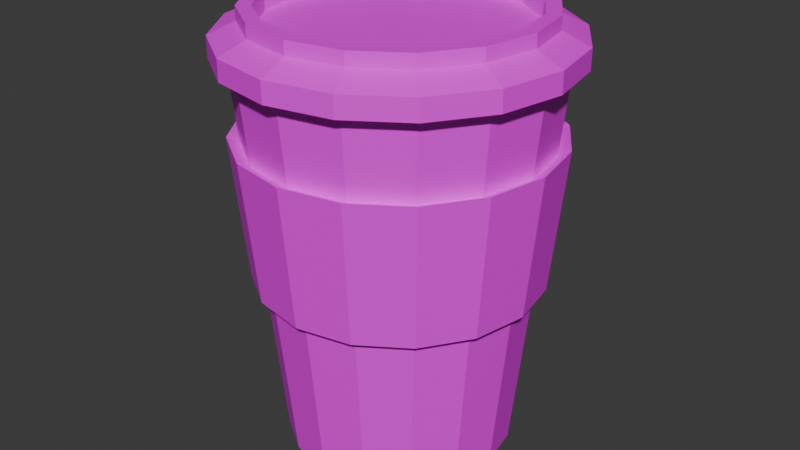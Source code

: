 # Source: jakiskubekzkawaczyczyms.blend  (saved by Blender 4.1.24; exported with 4.5.12 LTS)
import bpy
from mathutils import Matrix  # noqa: F401  (used for matrix-valued properties, if any)

bpy.ops.wm.read_factory_settings(use_empty=True)
scene = bpy.context.scene
scene.name = 'Scene'

# ---- collections
col_collection = bpy.data.collections.new('Collection'); scene.collection.children.link(col_collection)

# ---- images (referenced by path relative to the original .blend; pixels are not part of the script)
import os
ASSET_DIR = os.environ.get("B2B_ASSET_DIR", "")  # directory of the original .blend (textures are referenced by path, not embedded)
HERE = os.path.dirname(os.path.abspath(__file__))  # packed textures are extracted next to this script under _unpacked/

def load_image(name, relpath, width, height, colorspace="sRGB"):
    """Load a texture the original file referenced (path relative to the .blend, or extracted next to this script)."""
    p = next((c for c in (os.path.join(HERE, relpath), os.path.join(ASSET_DIR, relpath)) if relpath and os.path.exists(c)), "")
    if p:
        img = bpy.data.images.load(p, check_existing=True)
        img.name = name
    else:  # same state as the original file: an image datablock whose file is absent (Cycles renders it pink)
        img = bpy.data.images.new(name, width, height)
        img.source = "FILE"
        img.filepath = "//" + (relpath or name)
    img.colorspace_settings.name = colorspace
    return img
img_kubek_png = load_image('kubek.png', 'kubek.png', 1024, 1024, 'sRGB')

# ---- materials (node trees are filled in below, after node groups)
mat_kubek_001 = bpy.data.materials.new('kubek.001')
mat_kubek_001.use_transparent_shadow = False

# ---- material node trees
mat_kubek_001.use_nodes = True; mat_kubek_001.node_tree.nodes.clear()
_N = mat_kubek_001.node_tree.nodes; _L = mat_kubek_001.node_tree.links
n0 = _N.new('ShaderNodeBsdfPrincipled'); n0.name = 'Principled BSDF'; n0.location = (10, 300)
n1 = _N.new('ShaderNodeOutputMaterial'); n1.name = 'Material Output'; n1.location = (300, 300)
n2 = _N.new('ShaderNodeTexImage'); n2.name = 'Image Texture'; n2.location = (-280, 280)
n2.image = img_kubek_png
_L.new(n0.outputs[0], n1.inputs[0])
_L.new(n2.outputs[0], n0.inputs[0])
n1.is_active_output = True

# ---- world
world_world = bpy.data.worlds.new('World'); scene.world = world_world
world_world.use_nodes = True; world_world.node_tree.nodes.clear()
_N = world_world.node_tree.nodes; _L = world_world.node_tree.links
n0 = _N.new('ShaderNodeOutputWorld'); n0.name = 'World Output'; n0.location = (300, 300)
n1 = _N.new('ShaderNodeBackground'); n1.name = 'Background'; n1.location = (10, 300)
n1.inputs[0].default_value = (0.05088, 0.05088, 0.05088, 1.0)
_L.new(n1.outputs[0], n0.inputs[0])
n0.is_active_output = True
world_world.color = (0.05088, 0.05088, 0.05088)
world_world.use_sun_shadow = False
world_world.sun_shadow_jitter_overblur = 0.0

# ---- meshes
me_cylinder_001 = bpy.data.meshes.new('Cylinder.001')
me_cylinder_001.from_pydata([(0.0, 1.0, -1.0), (5.122e-09, 1.264, 0.986), (0.3827, 0.9239, -1.0), (0.4835, 1.167, 0.986), (0.7071, 0.7071, -1.0), (0.8935, 0.8935, 0.986), (0.9239, 0.3827, -1.0), (1.167, 0.4835, 0.986), (1.0, 0.0, -1.0), (1.264, 3.841e-09, 0.986), (0.9239, -0.3827, -1.0), (1.167, -0.4835, 0.986), (0.7071, -0.7071, -1.0), (0.8935, -0.8935, 0.986), (0.3827, -0.9239, -1.0), (0.4835, -1.167, 0.986), (0.0, -1.0, -1.0), (5.122e-09, -1.264, 0.986), (-0.3827, -0.9239, -1.0), (-0.4835, -1.167, 0.986), (-0.7071, -0.7071, -1.0), (-0.8935, -0.8935, 0.986), (-0.9239, -0.3827, -1.0), (-1.167, -0.4835, 0.986), (-1.0, 0.0, -1.0), (-1.264, 3.841e-09, 0.986), (-0.9239, 0.3827, -1.0), (-1.167, 0.4835, 0.986), (-0.7071, 0.7071, -1.0), (-0.8935, 0.8935, 0.986), (-0.3827, 0.9239, -1.0), (-0.4835, 1.167, 0.986), (2.362e-09, 1.159, -0.07763), (4.069e-09, 1.273, 0.589), (0.4872, 1.176, 0.589), (0.4433, 1.07, -0.07763), (0.9002, 0.9002, 0.589), (0.8192, 0.8192, -0.07763), (1.176, 0.4872, 0.589), (1.07, 0.4433, -0.07763), (1.273, 3.052e-09, 0.589), (1.159, 1.772e-09, -0.07763), (1.176, -0.4872, 0.589), (1.07, -0.4433, -0.07763), (0.9002, -0.9002, 0.589), (0.8192, -0.8192, -0.07763), (0.4872, -1.176, 0.589), (0.4433, -1.07, -0.07763), (4.069e-09, -1.273, 0.589), (2.362e-09, -1.159, -0.07763), (-0.4872, -1.176, 0.589), (-0.4433, -1.07, -0.07763), (-0.9002, -0.9002, 0.589), (-0.8192, -0.8192, -0.07763), (-1.176, -0.4872, 0.589), (-1.07, -0.4433, -0.07763), (-1.273, 3.052e-09, 0.589), (-1.159, 1.772e-09, -0.07763), (-1.176, 0.4872, 0.589), (-1.07, 0.4433, -0.07763), (-0.9002, 0.9002, 0.589), (-0.8192, 0.8192, -0.07763), (-0.4872, 1.176, 0.589), (-0.4433, 1.07, -0.07763), (1.407e-09, 1.254, -0.1051), (3.254e-09, 1.378, 0.6165), (0.5273, 1.273, 0.6165), (0.4798, 1.158, -0.1051), (0.9743, 0.9743, 0.6165), (0.8866, 0.8866, -0.1051), (1.273, 0.5273, 0.6165), (1.158, 0.4798, -0.1051), (1.378, 5.756e-09, 0.6165), (1.254, 4.37e-09, -0.1051), (1.273, -0.5273, 0.6165), (1.158, -0.4798, -0.1051), (0.9743, -0.9743, 0.6165), (0.8866, -0.8866, -0.1051), (0.5273, -1.273, 0.6165), (0.4798, -1.158, -0.1051), (3.254e-09, -1.378, 0.6165), (1.407e-09, -1.254, -0.1051), (-0.5273, -1.273, 0.6165), (-0.4798, -1.158, -0.1051), (-0.9743, -0.9743, 0.6165), (-0.8866, -0.8866, -0.1051), (-1.273, -0.5273, 0.6165), (-1.158, -0.4798, -0.1051), (-1.378, 5.756e-09, 0.6165), (-1.254, 4.37e-09, -0.1051), (-1.273, 0.5273, 0.6165), (-1.158, 0.4798, -0.1051), (-0.9743, 0.9743, 0.6165), (-0.8866, 0.8866, -0.1051), (-0.5273, 1.273, 0.6165), (-0.4798, 1.158, -0.1051), (0.5142, 1.241, 1.0), (5.122e-09, 1.344, 1.0), (0.9501, 0.9501, 1.0), (1.241, 0.5142, 1.0), (1.344, 3.841e-09, 1.0), (1.241, -0.5142, 1.0), (0.9501, -0.9501, 1.0), (0.5142, -1.241, 1.0), (5.122e-09, -1.344, 1.0), (-0.5142, -1.241, 1.0), (-0.9501, -0.9501, 1.0), (-1.241, -0.5142, 1.0), (-1.344, 3.841e-09, 1.0), (-1.241, 0.5142, 1.0), (-0.9501, 0.9501, 1.0), (-0.5142, 1.241, 1.0), (0.3708, 0.8952, -0.8188), (6.632e-08, 0.9689, -0.8188), (0.6851, 0.6851, -0.8188), (0.8952, 0.3708, -0.8188), (0.9689, 1.208e-09, -0.8188), (0.8952, -0.3708, -0.8188), (0.6851, -0.6851, -0.8188), (0.3708, -0.8952, -0.8188), (6.632e-08, -0.9689, -0.8188), (-0.3708, -0.8952, -0.8188), (-0.6851, -0.6851, -0.8188), (-0.8952, -0.3708, -0.8188), (-0.9689, 1.208e-09, -0.8188), (-0.8952, 0.3708, -0.8188), (-0.6851, 0.6851, -0.8188), (-0.3708, 0.8952, -0.8188), (0.4742, 1.145, 1.162), (-1.042e-09, 1.239, 1.162), (-2.632e-09, 1.471, 1.1), (-2.632e-09, 1.471, 0.9954), (0.5629, 1.359, 1.1), (0.5629, 1.359, 0.9954), (1.04, 1.04, 1.1), (1.04, 1.04, 0.9954), (1.359, 0.5629, 1.1), (1.359, 0.5629, 0.9954), (1.471, -3.509e-09, 1.1), (1.471, -3.509e-09, 0.9954), (1.359, -0.5629, 1.1), (1.359, -0.5629, 0.9954), (1.04, -1.04, 1.1), (1.04, -1.04, 0.9954), (0.5629, -1.359, 1.1), (0.5629, -1.359, 0.9954), (-2.632e-09, -1.471, 1.1), (-2.632e-09, -1.471, 0.9954), (-0.5629, -1.359, 1.1), (-0.5629, -1.359, 0.9954), (-1.04, -1.04, 1.1), (-1.04, -1.04, 0.9954), (-1.359, -0.5629, 1.1), (-1.359, -0.5629, 0.9954), (-1.471, -3.509e-09, 1.1), (-1.471, -3.509e-09, 0.9954), (-1.359, 0.5629, 1.1), (-1.359, 0.5629, 0.9954), (-1.04, 1.04, 1.1), (-1.04, 1.04, 0.9954), (-0.5629, 1.359, 1.1), (-0.5629, 1.359, 0.9954), (0.8762, 0.8762, 1.162), (1.145, 0.4742, 1.162), (1.239, -1.781e-09, 1.162), (1.145, -0.4742, 1.162), (0.8762, -0.8762, 1.162), (0.4742, -1.145, 1.162), (-1.042e-09, -1.239, 1.162), (-0.4742, -1.145, 1.162), (-0.8762, -0.8762, 1.162), (-1.145, -0.4742, 1.162), (-1.239, -1.781e-09, 1.162), (-1.145, 0.4742, 1.162), (-0.8762, 0.8762, 1.162), (-0.4742, 1.145, 1.162), (-0.4167, 1.049, 1.23), (-0.01656, 1.129, 1.23), (-0.7885, 0.7885, 1.23), (-1.03, 0.4268, 1.23), (-1.115, -1.781e-09, 1.23), (-1.03, -0.4268, 1.23), (-0.7885, -0.7885, 1.23), (-0.4268, -1.03, 1.23), (-1.042e-09, -1.115, 1.23), (0.4268, -1.03, 1.23), (0.7885, -0.7885, 1.23), (1.03, -0.4268, 1.23), (1.115, -1.781e-09, 1.23), (1.03, 0.4268, 1.23), (0.7885, 0.7885, 1.23), (0.4268, 1.03, 1.23), (-0.4512, 1.132, 1.23), (-0.01656, 1.219, 1.23), (-0.8762, 0.8762, 1.23), (-1.145, 0.4742, 1.23), (-1.239, -1.781e-09, 1.23), (-1.145, -0.4742, 1.23), (-0.8762, -0.8762, 1.23), (-0.4742, -1.145, 1.23), (-1.042e-09, -1.239, 1.23), (0.4742, -1.145, 1.23), (0.8762, -0.8762, 1.23), (1.145, -0.4742, 1.23), (1.239, -1.781e-09, 1.23), (1.145, 0.4742, 1.23), (0.8762, 0.8762, 1.23), (0.4742, 1.145, 1.23), (-0.4268, 1.03, 1.133), (3.505e-09, 1.115, 1.133), (-0.7885, 0.7885, 1.133), (-1.03, 0.4268, 1.133), (-1.115, -1.781e-09, 1.133), (-1.03, -0.4268, 1.133), (-0.7885, -0.7885, 1.133), (-0.4268, -1.03, 1.133), (3.505e-09, -1.115, 1.133), (0.4268, -1.03, 1.133), (0.7885, -0.7885, 1.133), (1.03, -0.4268, 1.133), (1.115, -1.781e-09, 1.133), (1.03, 0.4268, 1.133), (0.7885, 0.7885, 1.133), (0.4268, 1.03, 1.133), (-0.4742, 1.145, 1.23), (-1.042e-09, 1.239, 1.23), (-0.4268, 1.03, 1.23), (-1.042e-09, 1.115, 1.23), (-0.426, 1.132, 1.256), (-0.03979, 1.209, 1.256), (-0.3953, 1.058, 1.256), (-0.03979, 1.129, 1.256)], [], [(33, 97, 96, 34), (34, 96, 98, 36), (36, 98, 99, 38), (38, 99, 100, 40), (40, 100, 101, 42), (42, 101, 102, 44), (44, 102, 103, 46), (46, 103, 104, 48), (48, 104, 105, 50), (50, 105, 106, 52), (52, 106, 107, 54), (54, 107, 108, 56), (56, 108, 109, 58), (58, 109, 110, 60), (5, 3, 112, 114), (60, 110, 111, 62), (62, 111, 97, 33), (0, 2, 4, 6, 8, 10, 12, 14, 16, 18, 20, 22, 24, 26, 28, 30), (30, 63, 32, 0), (48, 50, 82, 80), (28, 61, 63, 30), (37, 35, 67, 69), (26, 59, 61, 28), (62, 33, 65, 94), (24, 57, 59, 26), (51, 49, 81, 83), (22, 55, 57, 24), (36, 38, 70, 68), (20, 53, 55, 22), (32, 63, 95, 64), (18, 51, 53, 20), (50, 52, 84, 82), (16, 49, 51, 18), (39, 37, 69, 71), (14, 47, 49, 16), (53, 51, 83, 85), (12, 45, 47, 14), (38, 40, 72, 70), (10, 43, 45, 12), (52, 54, 86, 84), (8, 41, 43, 10), (41, 39, 71, 73), (6, 39, 41, 8), (55, 53, 85, 87), (4, 37, 39, 6), (40, 42, 74, 72), (2, 35, 37, 4), (54, 56, 88, 86), (0, 32, 35, 2), (43, 41, 73, 75), (95, 94, 65, 64), (93, 92, 94, 95), (91, 90, 92, 93), (89, 88, 90, 91), (87, 86, 88, 89), (85, 84, 86, 87), (83, 82, 84, 85), (81, 80, 82, 83), (79, 78, 80, 81), (77, 76, 78, 79), (75, 74, 76, 77), (73, 72, 74, 75), (71, 70, 72, 73), (69, 68, 70, 71), (67, 66, 68, 69), (64, 65, 66, 67), (63, 61, 93, 95), (34, 36, 68, 66), (49, 47, 79, 81), (60, 62, 94, 92), (35, 32, 64, 67), (46, 48, 80, 78), (61, 59, 91, 93), (33, 34, 66, 65), (47, 45, 77, 79), (58, 60, 92, 90), (44, 46, 78, 76), (59, 57, 89, 91), (45, 43, 75, 77), (56, 58, 90, 88), (42, 44, 76, 74), (57, 55, 87, 89), (1, 3, 96, 97), (3, 5, 98, 96), (5, 7, 99, 98), (7, 9, 100, 99), (9, 11, 101, 100), (11, 13, 102, 101), (13, 15, 103, 102), (15, 17, 104, 103), (17, 19, 105, 104), (19, 21, 106, 105), (21, 23, 107, 106), (23, 25, 108, 107), (25, 27, 109, 108), (27, 29, 110, 109), (29, 31, 111, 110), (31, 1, 97, 111), (112, 113, 127, 126, 125, 124, 123, 122, 121, 120, 119, 118, 117, 116, 115, 114), (21, 19, 121, 122), (7, 5, 114, 115), (23, 21, 122, 123), (9, 7, 115, 116), (25, 23, 123, 124), (11, 9, 116, 117), (27, 25, 124, 125), (13, 11, 117, 118), (29, 27, 125, 126), (15, 13, 118, 119), (31, 29, 126, 127), (17, 15, 119, 120), (3, 1, 113, 112), (1, 31, 127, 113), (19, 17, 120, 121), (175, 224, 225, 129), (150, 170, 171, 152), (130, 132, 133, 131), (164, 204, 203, 165), (144, 167, 168, 146), (132, 134, 135, 133), (170, 198, 197, 171), (130, 129, 128, 132), (134, 136, 137, 135), (173, 195, 194, 174), (138, 164, 165, 140), (136, 138, 139, 137), (129, 225, 207, 128), (132, 128, 162, 134), (138, 140, 141, 139), (163, 205, 204, 164), (158, 174, 175, 160), (140, 142, 143, 141), (166, 202, 201, 167), (152, 171, 172, 154), (142, 144, 145, 143), (169, 199, 198, 170), (146, 168, 169, 148), (144, 146, 147, 145), (172, 196, 195, 173), (140, 165, 166, 142), (146, 148, 149, 147), (162, 206, 205, 163), (134, 162, 163, 136), (148, 150, 151, 149), (165, 203, 202, 166), (154, 172, 173, 156), (150, 152, 153, 151), (168, 200, 199, 169), (148, 169, 170, 150), (152, 154, 155, 153), (171, 197, 196, 172), (142, 166, 167, 144), (154, 156, 157, 155), (180, 212, 211, 179), (136, 163, 164, 138), (156, 158, 159, 157), (133, 135, 137, 139, 141, 143, 145, 147, 149, 151, 153, 155, 157, 159, 161, 131), (174, 194, 224, 175), (158, 160, 161, 159), (167, 201, 200, 168), (156, 173, 174, 158), (160, 130, 131, 161), (160, 175, 129, 130), (128, 207, 206, 162), (176, 230, 228, 192), (226, 224, 194, 178), (178, 194, 195, 179), (179, 195, 196, 180), (180, 196, 197, 181), (181, 197, 198, 182), (182, 198, 199, 183), (183, 199, 200, 184), (184, 200, 201, 185), (185, 201, 202, 186), (186, 202, 203, 187), (187, 203, 204, 188), (188, 204, 205, 189), (189, 205, 206, 190), (190, 206, 207, 191), (191, 207, 225, 227), (209, 208, 210, 211, 212, 213, 214, 215, 216, 217, 218, 219, 220, 221, 222, 223), (188, 220, 219, 187), (181, 213, 212, 180), (189, 221, 220, 188), (182, 214, 213, 181), (190, 222, 221, 189), (183, 215, 214, 182), (191, 223, 222, 190), (184, 216, 215, 183), (226, 208, 209, 227), (227, 209, 223, 191), (185, 217, 216, 184), (178, 210, 208, 226), (186, 218, 217, 185), (179, 211, 210, 178), (187, 219, 218, 186), (193, 225, 224, 192), (176, 226, 227, 177), (177, 227, 225, 193), (192, 224, 226, 176), (231, 229, 228, 230), (177, 231, 230, 176), (193, 229, 231, 177), (192, 228, 229, 193)])
_uv = me_cylinder_001.uv_layers.new(name='UVMap')
_uv.uv.foreach_set('vector', [0.726, 0.5598, 0.3232, 0.5539, 0.2796, 0.4963, 0.7241, 0.9487, 0.7241, 0.9487, 0.2796, 0.4963, 0.8411, 0.8674, 0.04743, 0.7126, 0.04743, 0.7126, 0.8411, 0.8674, 0.9423, 0.538, 0.04545, 0.4963, 0.04545, 0.4963, 0.9423, 0.538, 0.978, 0.4904, 0.04545, 0.9785, 0.04545, 0.9785, 0.978, 0.4904, 0.1982, 0.9904, 0.9384, 0.4864, 0.9384, 0.4864, 0.1982, 0.9904, 0.9761, 0.6372, 0.3669, 0.4943, 0.3669, 0.4943, 0.9761, 0.6372, 0.9701, 0.8793, 0.3371, 0.9765, 0.3371, 0.9765, 0.9701, 0.8793, 0.09307, 0.9071, 0.9265, 0.9864, 0.9265, 0.9864, 0.09307, 0.9071, 0.7796, 0.9884, 0.8987, 0.5102, 0.8987, 0.5102, 0.7796, 0.9884, 0.3312, 0.4983, 0.9403, 0.6491, 0.9403, 0.6491, 0.3312, 0.4983, 0.06529, 0.8317, 0.4403, 0.9765, 0.4403, 0.9765, 0.06529, 0.8317, 0.1665, 0.9229, 0.9225, 0.784, 0.9225, 0.784, 0.1665, 0.9229, 0.4086, 0.9071, 0.1129, 0.5797, 0.1129, 0.5797, 0.4086, 0.9071, 0.8034, 0.6312, 0.1546, 0.7662, 0.4096, 0.4096, 0.3364, 0.4585, 0.3364, 0.4585, 0.4096, 0.4096, 0.1546, 0.7662, 0.8034, 0.6312, 0.1149, 0.5181, 0.7717, 0.5023, 0.7717, 0.5023, 0.1149, 0.5181, 0.3232, 0.5539, 0.726, 0.5598, 0.5, 0.505, 0.5, 0.505, 0.5, 0.505, 0.5, 0.505, 0.5, 0.505, 0.5, 0.505, 0.5, 0.505, 0.5, 0.505, 0.5, 0.505, 0.5, 0.505, 0.5, 0.505, 0.5, 0.505, 0.5, 0.505, 0.5, 0.505, 0.5, 0.505, 0.5, 0.505, 0.9503, 0.7225, 0.1387, 0.9706, 0.982, 0.5797, 0.6328, 0.8515, 0.5, 0.4699, 0.4977, 0.4699, 0.4977, 0.4699, 0.5, 0.4699, 0.4284, 0.4844, 0.9523, 0.8118, 0.1387, 0.9706, 0.9503, 0.7225, 0.5138, 0.4638, 0.5161, 0.4638, 0.5161, 0.4638, 0.5138, 0.4638, 0.7796, 0.5697, 0.3094, 0.8356, 0.9523, 0.8118, 0.4284, 0.4844, 0.4839, 0.4699, 0.4816, 0.4699, 0.4816, 0.4699, 0.4839, 0.4699, 0.4998, 0.8912, 0.1089, 0.8257, 0.3094, 0.8356, 0.7796, 0.5697, 0.4375, 0.7306, 0.5, 0.7306, 0.5, 0.7306, 0.4375, 0.7306, 0.08117, 0.6392, 0.5316, 0.8495, 0.1089, 0.8257, 0.4998, 0.8912, 0.5138, 0.4699, 0.5115, 0.4699, 0.5115, 0.4699, 0.5138, 0.4699, 0.351, 0.7245, 0.9681, 0.9587, 0.5316, 0.8495, 0.08117, 0.6392, 0.4816, 0.4638, 0.4839, 0.4638, 0.4839, 0.4638, 0.4816, 0.4638, 0.3113, 0.9924, 0.07918, 0.9725, 0.9681, 0.9587, 0.351, 0.7245, 0.4977, 0.4699, 0.4954, 0.4699, 0.4954, 0.4699, 0.4977, 0.4699, 0.3593, 0.7301, 0.5597, 0.7797, 0.7105, 0.5694, 0.272, 0.5952, 0.5115, 0.4638, 0.5138, 0.4638, 0.5138, 0.4638, 0.5115, 0.4638, 0.4701, 0.6114, 0.3292, 0.5955, 0.3014, 0.788, 0.05339, 0.8614, 0.4954, 0.4638, 0.4977, 0.4638, 0.4977, 0.4638, 0.4954, 0.4638, 0.6427, 0.6273, 0.5455, 0.5241, 0.3292, 0.5955, 0.4701, 0.6114, 0.5115, 0.4699, 0.5092, 0.4699, 0.5092, 0.4699, 0.5115, 0.4699, 0.1526, 0.8555, 0.4641, 0.8118, 0.5455, 0.5241, 0.6427, 0.6273, 0.4954, 0.4699, 0.4931, 0.4699, 0.4931, 0.4699, 0.4954, 0.4699, 0.8451, 0.5023, 0.5931, 0.6511, 0.4641, 0.8118, 0.1526, 0.8555, 0.5092, 0.4638, 0.5115, 0.4638, 0.5115, 0.4638, 0.5092, 0.4638, 0.07124, 0.5578, 0.07323, 0.7563, 0.5931, 0.6511, 0.8451, 0.5023, 0.4931, 0.4638, 0.4954, 0.4638, 0.4954, 0.4638, 0.4931, 0.4638, 0.9959, 0.909, 0.1586, 0.786, 0.07323, 0.7563, 0.07124, 0.5578, 0.5092, 0.4699, 0.5069, 0.4699, 0.5069, 0.4699, 0.5092, 0.4699, 0.7776, 0.9269, 0.1863, 0.8674, 0.1586, 0.786, 0.9959, 0.909, 0.4931, 0.4699, 0.4908, 0.4699, 0.4908, 0.4699, 0.4931, 0.4699, 0.6328, 0.8515, 0.982, 0.5797, 0.1863, 0.8674, 0.7776, 0.9269, 0.5069, 0.4638, 0.5092, 0.4638, 0.5092, 0.4638, 0.5069, 0.4638, 0.4839, 0.4638, 0.4839, 0.4699, 0.4816, 0.4699, 0.4816, 0.4638, 0.4862, 0.4638, 0.4862, 0.4699, 0.4839, 0.4699, 0.4839, 0.4638, 0.4885, 0.4638, 0.4885, 0.4699, 0.4862, 0.4699, 0.4862, 0.4638, 0.4908, 0.4638, 0.4908, 0.4699, 0.4885, 0.4699, 0.4885, 0.4638, 0.4931, 0.4638, 0.4931, 0.4699, 0.4908, 0.4699, 0.4908, 0.4638, 0.4954, 0.4638, 0.4954, 0.4699, 0.4931, 0.4699, 0.4931, 0.4638, 0.4977, 0.4638, 0.4977, 0.4699, 0.4954, 0.4699, 0.4954, 0.4638, 0.5, 0.4638, 0.5, 0.4699, 0.4977, 0.4699, 0.4977, 0.4638, 0.5023, 0.4638, 0.5023, 0.4699, 0.5, 0.4699, 0.5, 0.4638, 0.5046, 0.4638, 0.5046, 0.4699, 0.5023, 0.4699, 0.5023, 0.4638, 0.5069, 0.4638, 0.5069, 0.4699, 0.5046, 0.4699, 0.5046, 0.4638, 0.5092, 0.4638, 0.5092, 0.4699, 0.5069, 0.4699, 0.5069, 0.4638, 0.5115, 0.4638, 0.5115, 0.4699, 0.5092, 0.4699, 0.5092, 0.4638, 0.5138, 0.4638, 0.5138, 0.4699, 0.5115, 0.4699, 0.5115, 0.4638, 0.5161, 0.4638, 0.5161, 0.4699, 0.5138, 0.4699, 0.5138, 0.4638, 0.5184, 0.4638, 0.5184, 0.4699, 0.5161, 0.4699, 0.5161, 0.4638, 0.4839, 0.4638, 0.4862, 0.4638, 0.4862, 0.4638, 0.4839, 0.4638, 0.5161, 0.4699, 0.5138, 0.4699, 0.5138, 0.4699, 0.5161, 0.4699, 0.5, 0.4638, 0.5023, 0.4638, 0.5023, 0.4638, 0.5, 0.4638, 0.4862, 0.4699, 0.4839, 0.4699, 0.4839, 0.4699, 0.4862, 0.4699, 0.5161, 0.4638, 0.5184, 0.4638, 0.5184, 0.4638, 0.5161, 0.4638, 0.5023, 0.4699, 0.5, 0.4699, 0.5, 0.4699, 0.5023, 0.4699, 0.4862, 0.4638, 0.4885, 0.4638, 0.4885, 0.4638, 0.4862, 0.4638, 0.5184, 0.4699, 0.5161, 0.4699, 0.5161, 0.4699, 0.5184, 0.4699, 0.5023, 0.4638, 0.5046, 0.4638, 0.5046, 0.4638, 0.5023, 0.4638, 0.4885, 0.4699, 0.4862, 0.4699, 0.4862, 0.4699, 0.4885, 0.4699, 0.5046, 0.4699, 0.5023, 0.4699, 0.5023, 0.4699, 0.5046, 0.4699, 0.4885, 0.4638, 0.4908, 0.4638, 0.4908, 0.4638, 0.4885, 0.4638, 0.5046, 0.4638, 0.5069, 0.4638, 0.5069, 0.4638, 0.5046, 0.4638, 0.4908, 0.4699, 0.4885, 0.4699, 0.4885, 0.4699, 0.4908, 0.4699, 0.5069, 0.4699, 0.5046, 0.4699, 0.5046, 0.4699, 0.5069, 0.4699, 0.4908, 0.4638, 0.4931, 0.4638, 0.4931, 0.4638, 0.4908, 0.4638, 0.25, 0.4757, 0.3364, 0.4585, 0.3418, 0.4717, 0.25, 0.49, 0.3364, 0.4585, 0.4096, 0.4096, 0.4197, 0.4197, 0.3418, 0.4717, 0.4096, 0.4096, 0.4585, 0.3364, 0.4717, 0.3418, 0.4197, 0.4197, 0.4585, 0.3364, 0.4757, 0.25, 0.49, 0.25, 0.4717, 0.3418, 0.4757, 0.25, 0.4585, 0.1636, 0.4717, 0.1582, 0.49, 0.25, 0.4585, 0.1636, 0.4096, 0.09042, 0.4197, 0.08029, 0.4717, 0.1582, 0.4096, 0.09042, 0.3364, 0.0415, 0.3418, 0.02827, 0.4197, 0.08029, 0.3364, 0.0415, 0.25, 0.02432, 0.25, 0.01, 0.3418, 0.02827, 0.25, 0.02432, 0.1636, 0.0415, 0.1582, 0.02827, 0.25, 0.01, 0.1636, 0.0415, 0.09042, 0.09042, 0.08029, 0.08029, 0.1582, 0.02827, 0.09042, 0.09042, 0.0415, 0.1636, 0.02827, 0.1582, 0.08029, 0.08029, 0.0415, 0.1636, 0.02432, 0.25, 0.01, 0.25, 0.02827, 0.1582, 0.02432, 0.25, 0.0415, 0.3364, 0.02827, 0.3418, 0.01, 0.25, 0.0415, 0.3364, 0.09042, 0.4096, 0.08029, 0.4197, 0.02827, 0.3418, 0.09042, 0.4096, 0.1636, 0.4585, 0.1582, 0.4717, 0.08029, 0.4197, 0.1636, 0.4585, 0.25, 0.4757, 0.25, 0.49, 0.1582, 0.4717, 0.3364, 0.4585, 0.25, 0.4757, 0.1636, 0.4585, 0.09042, 0.4096, 0.0415, 0.3364, 0.02432, 0.25, 0.0415, 0.1636, 0.09042, 0.09042, 0.1636, 0.0415, 0.25, 0.02432, 0.3364, 0.0415, 0.4096, 0.09042, 0.4585, 0.1636, 0.4757, 0.25, 0.4585, 0.3364, 0.4096, 0.4096, 0.09042, 0.09042, 0.1636, 0.0415, 0.1636, 0.0415, 0.09042, 0.09042, 0.4585, 0.3364, 0.4096, 0.4096, 0.4096, 0.4096, 0.4585, 0.3364, 0.0415, 0.1636, 0.09042, 0.09042, 0.09042, 0.09042, 0.0415, 0.1636, 0.4757, 0.25, 0.4585, 0.3364, 0.4585, 0.3364, 0.4757, 0.25, 0.02432, 0.25, 0.0415, 0.1636, 0.0415, 0.1636, 0.02432, 0.25, 0.4585, 0.1636, 0.4757, 0.25, 0.4757, 0.25, 0.4585, 0.1636, 0.0415, 0.3364, 0.02432, 0.25, 0.02432, 0.25, 0.0415, 0.3364, 0.4096, 0.09042, 0.4585, 0.1636, 0.4585, 0.1636, 0.4096, 0.09042, 0.09042, 0.4096, 0.0415, 0.3364, 0.0415, 0.3364, 0.09042, 0.4096, 0.3364, 0.0415, 0.4096, 0.09042, 0.4096, 0.09042, 0.3364, 0.0415, 0.1636, 0.4585, 0.09042, 0.4096, 0.09042, 0.4096, 0.1636, 0.4585, 0.25, 0.02432, 0.3364, 0.0415, 0.3364, 0.0415, 0.25, 0.02432, 0.3364, 0.4585, 0.25, 0.4757, 0.25, 0.4757, 0.3364, 0.4585, 0.25, 0.4757, 0.1636, 0.4585, 0.1636, 0.4585, 0.25, 0.4757, 0.1636, 0.0415, 0.25, 0.02432, 0.25, 0.02432, 0.1636, 0.0415, 0.4999, 0.4585, 0.4999, 0.4585, 0.4999, 0.4585, 0.4999, 0.4585, 0.4999, 0.4585, 0.4999, 0.4585, 0.4999, 0.4585, 0.4999, 0.4585, 0.4999, 0.4585, 0.4999, 0.4585, 0.4999, 0.4585, 0.4999, 0.4585, 0.4999, 0.4585, 0.4999, 0.4585, 0.4999, 0.4585, 0.4999, 0.4585, 0.4999, 0.4585, 0.4999, 0.4585, 0.4999, 0.4585, 0.4999, 0.4585, 0.4999, 0.4585, 0.4999, 0.4585, 0.4999, 0.4585, 0.4999, 0.4585, 0.4999, 0.4585, 0.4999, 0.4585, 0.4999, 0.4585, 0.4999, 0.4585, 0.4999, 0.4585, 0.4999, 0.4585, 0.4999, 0.4585, 0.4999, 0.4585, 0.4999, 0.4585, 0.4999, 0.4585, 0.4999, 0.4585, 0.4999, 0.4585, 0.4999, 0.4585, 0.4999, 0.4585, 0.4999, 0.4585, 0.4999, 0.4585, 0.4999, 0.4585, 0.4999, 0.4585, 0.4999, 0.4585, 0.4999, 0.4585, 0.4999, 0.4585, 0.4999, 0.4585, 0.4999, 0.4585, 0.4999, 0.4585, 0.4999, 0.4585, 0.4999, 0.4585, 0.4999, 0.4585, 0.4999, 0.4585, 0.4999, 0.4585, 0.4999, 0.4585, 0.4999, 0.4585, 0.4999, 0.4585, 0.4999, 0.4585, 0.4999, 0.4585, 0.4999, 0.4585, 0.4999, 0.4585, 0.4999, 0.4585, 0.4999, 0.4585, 0.4999, 0.4585, 0.4999, 0.4585, 0.4999, 0.4585, 0.4999, 0.4585, 0.4999, 0.4585, 0.4999, 0.4585, 0.4999, 0.4585, 0.4999, 0.4585, 0.4999, 0.4585, 0.4999, 0.4585, 0.4999, 0.4585, 0.4999, 0.4585, 0.4999, 0.4585, 0.4999, 0.4585, 0.4999, 0.4585, 0.4999, 0.4585, 0.4999, 0.4585, 0.4999, 0.4585, 0.4999, 0.4585, 0.4999, 0.4585, 0.4999, 0.4585, 0.4999, 0.4585, 0.4999, 0.4585, 0.4999, 0.4585, 0.4999, 0.4585, 0.4999, 0.4585, 0.4999, 0.4585, 0.4999, 0.4585, 0.4999, 0.4585, 0.4999, 0.4585, 0.4999, 0.4585, 0.4999, 0.4585, 0.4999, 0.4585, 0.4999, 0.4585, 0.4999, 0.4585, 0.4999, 0.4585, 0.4999, 0.4585, 0.4999, 0.4585, 0.4999, 0.4585, 0.4999, 0.4585, 0.4999, 0.4585, 0.4999, 0.4585, 0.4999, 0.4585, 0.4999, 0.4585, 0.4999, 0.4585, 0.4999, 0.4585, 0.4999, 0.4585, 0.4999, 0.4585, 0.4999, 0.4585, 0.4999, 0.4585, 0.4999, 0.4585, 0.4999, 0.4585, 0.4999, 0.4585, 0.4999, 0.4585, 0.4999, 0.4585, 0.4999, 0.4585, 0.4999, 0.4585, 0.4999, 0.4585, 0.4999, 0.4585, 0.4999, 0.4585, 0.4999, 0.4585, 0.4999, 0.4585, 0.4999, 0.4585, 0.4999, 0.4585, 0.4999, 0.4585, 0.4999, 0.4585, 0.4999, 0.4585, 0.4999, 0.4585, 0.4999, 0.4585, 0.4999, 0.4585, 0.4999, 0.4585, 0.4999, 0.4585, 0.4999, 0.4585, 0.4999, 0.4585, 0.4999, 0.4585, 0.4999, 0.4585, 0.4999, 0.4585, 0.4999, 0.4585, 0.4999, 0.4585, 0.4999, 0.4585, 0.4999, 0.4585, 0.4999, 0.4585, 0.4999, 0.4585, 0.4999, 0.4585, 0.4999, 0.4585, 0.4999, 0.4585, 0.4999, 0.4585, 0.4999, 0.4585, 0.4999, 0.4585, 0.4999, 0.4585, 0.4999, 0.4585, 0.4999, 0.4585, 0.4999, 0.4585, 0.4999, 0.4585, 0.4999, 0.4585, 0.4999, 0.4585, 0.4999, 0.4585, 0.4999, 0.4585, 0.4999, 0.4585, 0.4999, 0.4585, 0.4999, 0.4585, 0.4999, 0.4585, 0.4999, 0.4585, 0.4999, 0.4585, 0.4999, 0.4585, 0.4999, 0.4585, 0.4942, 0.4543, 0.497, 0.4524, 0.499, 0.4495, 0.4996, 0.4461, 0.499, 0.4428, 0.497, 0.4399, 0.4942, 0.438, 0.4908, 0.4373, 0.4874, 0.438, 0.4846, 0.4399, 0.4827, 0.4428, 0.482, 0.4461, 0.4827, 0.4495, 0.4846, 0.4524, 0.4874, 0.4543, 0.4908, 0.455, 0.4999, 0.4585, 0.4999, 0.4585, 0.4999, 0.4585, 0.4999, 0.4585, 0.4999, 0.4585, 0.4999, 0.4585, 0.4999, 0.4585, 0.4999, 0.4585, 0.4999, 0.4585, 0.4999, 0.4585, 0.4999, 0.4585, 0.4999, 0.4585, 0.4999, 0.4585, 0.4999, 0.4585, 0.4999, 0.4585, 0.4999, 0.4585, 0.4999, 0.4585, 0.4999, 0.4585, 0.4999, 0.4585, 0.4999, 0.4585, 0.4999, 0.4585, 0.4999, 0.4585, 0.4999, 0.4585, 0.4999, 0.4585, 0.4999, 0.4585, 0.4999, 0.4585, 0.4999, 0.4585, 0.4999, 0.4585, 0.4999, 0.4585, 0.4999, 0.4585, 0.4999, 0.4585, 0.4999, 0.4585, 0.4999, 0.4585, 0.4999, 0.4585, 0.4999, 0.4585, 0.4999, 0.4585, 0.4999, 0.4585, 0.4999, 0.4585, 0.4999, 0.4585, 0.4999, 0.4585, 0.4999, 0.4585, 0.4999, 0.4585, 0.4999, 0.4585, 0.4999, 0.4585, 0.4999, 0.4585, 0.4999, 0.4585, 0.4999, 0.4585, 0.4999, 0.4585, 0.4999, 0.4585, 0.4999, 0.4585, 0.4999, 0.4585, 0.4999, 0.4585, 0.4999, 0.4585, 0.4999, 0.4585, 0.4999, 0.4585, 0.4999, 0.4585, 0.4999, 0.4585, 0.4999, 0.4585, 0.4999, 0.4585, 0.4999, 0.4585, 0.4999, 0.4585, 0.4999, 0.4585, 0.4999, 0.4585, 0.4999, 0.4585, 0.4999, 0.4585, 0.4999, 0.4585, 0.4999, 0.4585, 0.4999, 0.4585, 0.4999, 0.4585, 0.4999, 0.4585, 0.4999, 0.4585, 0.4999, 0.4585, 0.4999, 0.4585, 0.4999, 0.4585, 0.4999, 0.4585, 0.4999, 0.4585, 0.4999, 0.4585, 0.4999, 0.4585, 0.4999, 0.4585, 0.4999, 0.4585, 0.4999, 0.4585, 0.4999, 0.4585, 0.4999, 0.4585, 0.4999, 0.4585, 0.4999, 0.4585, 0.4999, 0.4585, 0.4999, 0.4585, 0.4999, 0.4585, 0.4999, 0.4585, 0.4999, 0.4585, 0.4999, 0.4585, 0.4999, 0.4585, 0.4999, 0.4585, 0.4999, 0.4585, 0.4999, 0.4585, 0.4999, 0.4585, 0.4999, 0.4585, 0.4999, 0.4585, 0.4999, 0.4585, 0.4999, 0.4585, 0.4999, 0.4585, 0.4999, 0.4585, 0.4999, 0.4585, 0.4999, 0.4585, 0.4999, 0.4585, 0.4999, 0.4585, 0.4999, 0.4585, 0.4999, 0.4585, 0.4999, 0.4585, 0.4999, 0.4585, 0.4999, 0.4585, 0.4999, 0.4585, 0.4999, 0.4585, 0.4999, 0.4585, 0.4999, 0.4585, 0.4999, 0.4585, 0.4999, 0.4585, 0.4999, 0.4585, 0.4999, 0.4585, 0.4999, 0.4585, 0.4999, 0.4585, 0.4999, 0.4585, 0.4999, 0.4585, 0.4999, 0.4585, 0.4999, 0.4585, 0.4999, 0.4585, 0.4999, 0.4585, 0.4999, 0.4585, 0.4999, 0.4585, 0.4999, 0.4585, 0.4999, 0.4585, 0.4999, 0.4585, 0.4999, 0.4585, 0.4999, 0.4585, 0.4999, 0.4585, 0.4999, 0.4585, 0.4999, 0.4585, 0.4999, 0.4585, 0.4999, 0.4585, 0.4999, 0.4585, 0.4999, 0.4585, 0.4999, 0.4585, 0.4999, 0.4585, 0.4999, 0.4585, 0.4999, 0.4585, 0.4999, 0.4585, 0.4999, 0.4585, 0.4999, 0.4585, 0.4999, 0.4585, 0.4999, 0.4585, 0.4999, 0.4585, 0.4999, 0.4585, 0.4999, 0.4585, 0.4999, 0.4585, 0.4999, 0.4585, 0.4999, 0.4585, 0.4999, 0.4585, 0.4999, 0.4585, 0.4999, 0.4585, 0.4999, 0.4585, 0.4999, 0.4585, 0.4999, 0.4585, 0.4999, 0.4585, 0.4999, 0.4585, 0.4999, 0.4585, 0.4999, 0.4585, 0.4999, 0.4585, 0.4999, 0.4585, 0.4999, 0.4585, 0.4999, 0.4585, 0.4999, 0.4585, 0.4999, 0.4585, 0.4999, 0.4585, 0.4999, 0.4585, 0.4999, 0.4585, 0.4999, 0.4585, 0.4999, 0.4585, 0.4999, 0.4585, 0.4999, 0.4585, 0.4999, 0.4585, 0.4999, 0.4585, 0.4999, 0.4585, 0.4999, 0.4585, 0.4999, 0.4585, 0.4999, 0.4585, 0.4999, 0.4585, 0.4999, 0.4585, 0.4999, 0.4585, 0.4999, 0.4585, 0.4999, 0.4585, 0.4999, 0.4585, 0.4999, 0.4585, 0.4999, 0.4585, 0.4999, 0.4585, 0.4999, 0.4585, 0.4999, 0.4585, 0.4999, 0.4585, 0.4999, 0.4585, 0.4999, 0.4585, 0.4999, 0.4585])
me_cylinder_001.materials.append(mat_kubek_001)
me_cylinder_001.update()

# ---- objects
ob_cylinder = bpy.data.objects.new('Cylinder', me_cylinder_001)

# ---- transforms, parenting, visibility, modifiers, constraints
ob_cylinder.location = (0.0, 0.0, 0.0)
ob_cylinder.scale = (1.0, 1.0, 1.725)

# ---- collection membership
col_collection.objects.link(ob_cylinder)

# ---- scene / render settings (as saved in the file)
scene.frame_start = 1; scene.frame_end = 250; scene.frame_set(1)
scene.render.engine = 'BLENDER_EEVEE_NEXT'
scene.cycles.sampling_pattern = 'TABULATED_SOBOL'
scene.eevee.ray_tracing_options.trace_max_roughness = 0.0
bpy.context.view_layer.update()

# ---- added for rendering (the .blend has no active camera and no usable light): camera, sun
cam_auto = bpy.data.cameras.new('AutoCamera')
cam_auto.lens = 50.0
cam_auto.sensor_width = 36.0
cam_auto.clip_end = 1000.0
ob_auto_camera = bpy.data.objects.new('AutoCamera', cam_auto)
scene.collection.objects.link(ob_auto_camera)
ob_auto_camera.location = (5.27166, -6.32599, 4.43844)
ob_auto_camera.rotation_euler = (1.09748, -7.21219e-08, 0.694738)
scene.camera = ob_auto_camera
light_auto_sun = bpy.data.lights.new('AutoSun', 'SUN')
light_auto_sun.energy = 3.0
light_auto_sun.angle = 0.0523599
ob_auto_sun = bpy.data.objects.new('AutoSun', light_auto_sun)
scene.collection.objects.link(ob_auto_sun)
ob_auto_sun.rotation_euler = (0.872665, 0.174533, 0.523599)
bpy.context.view_layer.update()
